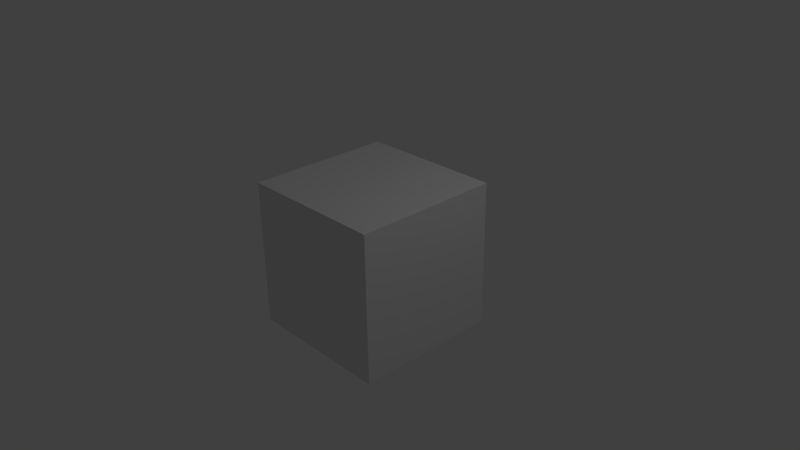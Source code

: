 # Source: untitled.blend  (saved by Blender 2.73.0; exported with 4.5.12 LTS)
import bpy
from mathutils import Matrix  # noqa: F401  (used for matrix-valued properties, if any)

bpy.ops.wm.read_factory_settings(use_empty=True)
scene = bpy.context.scene
scene.name = 'Scene'

# ---- collections
col_collection_1 = bpy.data.collections.new('Collection 1'); scene.collection.children.link(col_collection_1)

# ---- materials (node trees are filled in below, after node groups)
mat_material = bpy.data.materials.new('Material')
mat_material.alpha_threshold = 0.0
mat_material.use_transparent_shadow = False
mat_material.roughness = 0.5
mat_material.line_color = (0.0, 0.0, 0.0, 1.0)

# ---- material node trees

# ---- world
world_world = bpy.data.worlds.new('World'); scene.world = world_world
world_world.color = (0.05088, 0.05088, 0.05088)
world_world.use_sun_shadow = False
world_world.sun_shadow_jitter_overblur = 0.0
world_world.cycles.sampling_method = 'MANUAL'
world_world.cycles.sample_map_resolution = 256

# ---- cameras
cam_camera = bpy.data.cameras.new('Camera')
cam_camera.clip_end = 100.0
cam_camera.lens = 35.0
cam_camera.sensor_width = 32.0
cam_camera.sensor_height = 18.0
cam_camera.ortho_scale = 7.314
cam_camera.dof.focus_distance = 0.0
cam_camera.dof.aperture_fstop = 128.0

# ---- lights
light_lamp = bpy.data.lights.new('Lamp', 'POINT')
light_lamp.transmission_factor = 0.0
light_lamp.cutoff_distance = 30.0
light_lamp.energy = 100.0
light_lamp.shadow_buffer_clip_start = 1.001
light_lamp.shadow_soft_size = 0.1
light_lamp.shadow_maximum_resolution = 0.006
light_lamp.use_absolute_resolution = True
light_lamp.cycles.use_multiple_importance_sampling = False

# ---- meshes
me_cube = bpy.data.meshes.new('Cube')
me_cube.from_pydata([(1.0, 1.0, -1.0), (1.0, -1.0, -1.0), (-1.0, -1.0, -1.0), (-1.0, 1.0, -1.0), (1.0, 1.0, 1.0), (1.0, -1.0, 1.0), (-1.0, -1.0, 1.0), (-1.0, 1.0, 1.0)], [], [(0, 1, 2, 3), (4, 7, 6, 5), (0, 4, 5, 1), (1, 5, 6, 2), (2, 6, 7, 3), (4, 0, 3, 7)])
_ca = me_cube.color_attributes.new('Col', 'BYTE_COLOR', 'CORNER')
_ca.data.foreach_set('color', [1.0, 0.7529, 0.0, 1.0, 1.0, 0.7529, 0.0, 1.0, 1.0, 0.7529, 0.0, 1.0, 1.0, 0.7682, 0.005605, 1.0, 1.0, 0.0, 0.006512, 1.0, 1.0, 0.0, 0.006512, 1.0, 1.0, 0.0, 0.006512, 1.0, 1.0, 0.0, 0.006512, 1.0, 1.0, 0.7529, 0.0, 1.0, 1.0, 0.0, 0.006512, 1.0, 1.0, 0.0, 0.006512, 1.0, 1.0, 0.7529, 0.0, 1.0, 1.0, 0.7529, 0.0, 1.0, 1.0, 0.0, 0.006512, 1.0, 1.0, 0.0, 0.006512, 1.0, 1.0, 0.7529, 0.0, 1.0, 1.0, 0.7758, 0.009134, 1.0, 1.0, 0.008568, 0.02217, 1.0, 1.0, 0.0, 0.006512, 1.0, 1.0, 0.7682, 0.005605, 1.0, 1.0, 0.0003035, 0.006995, 1.0, 1.0, 0.7529, 0.0, 1.0, 1.0, 0.7682, 0.005605, 1.0, 1.0, 0.0, 0.006512, 1.0])
me_cube.materials.append(mat_material)
me_cube.use_remesh_preserve_volume = False
me_cube.use_remesh_preserve_attributes = False
me_cube.use_mirror_vertex_groups = False
me_cube.update()

# ---- objects
ob_cube = bpy.data.objects.new('Cube', me_cube)
ob_lamp = bpy.data.objects.new('Lamp', light_lamp)
ob_camera = bpy.data.objects.new('Camera', cam_camera)

# ---- transforms, parenting, visibility, modifiers, constraints
ob_cube.location = (0.0, 0.0, 0.0)
ob_cube.lock_rotations_4d = False
ob_cube.empty_display_type = 'ARROWS'
ob_cube.lineart.crease_threshold = 0.0
ob_lamp.location = (4.076, 1.005, 5.904)
ob_lamp.rotation_euler = (0.6503, 0.05522, 1.866)
ob_lamp.lock_rotations_4d = False
ob_lamp.empty_display_type = 'ARROWS'
ob_lamp.color = (0.0, 0.0, 0.0, 0.0)
ob_lamp.lineart.crease_threshold = 0.0
ob_camera.location = (7.481, -6.508, 5.344)
ob_camera.rotation_euler = (1.109, 0.01082, 0.8149)
ob_camera.lock_rotations_4d = False
ob_camera.empty_display_type = 'ARROWS'
ob_camera.color = (0.0, 0.0, 0.0, 0.0)
ob_camera.display_type = 'WIRE'
ob_camera.lineart.crease_threshold = 0.0

# ---- collection membership
col_collection_1.objects.link(ob_cube)
col_collection_1.objects.link(ob_lamp)
col_collection_1.objects.link(ob_camera)

# ---- scene / render settings (as saved in the file)
scene.camera = ob_camera
scene.frame_start = 1; scene.frame_end = 250; scene.frame_set(1)
scene.render.engine = 'BLENDER_EEVEE_NEXT'
scene.render.resolution_percentage = 50
scene.render.dither_intensity = 0.0
scene.cycles.use_denoising = False
scene.cycles.samples = 10
scene.cycles.sampling_pattern = 'TABULATED_SOBOL'
scene.cycles.light_sampling_threshold = 0.0
scene.cycles.use_adaptive_sampling = False
scene.cycles.use_light_tree = False
scene.cycles.blur_glossy = 0.0
scene.cycles.pixel_filter_type = 'GAUSSIAN'
scene.cycles.sample_clamp_indirect = 0.0
scene.view_settings.view_transform = 'Standard'
bpy.context.view_layer.update()
